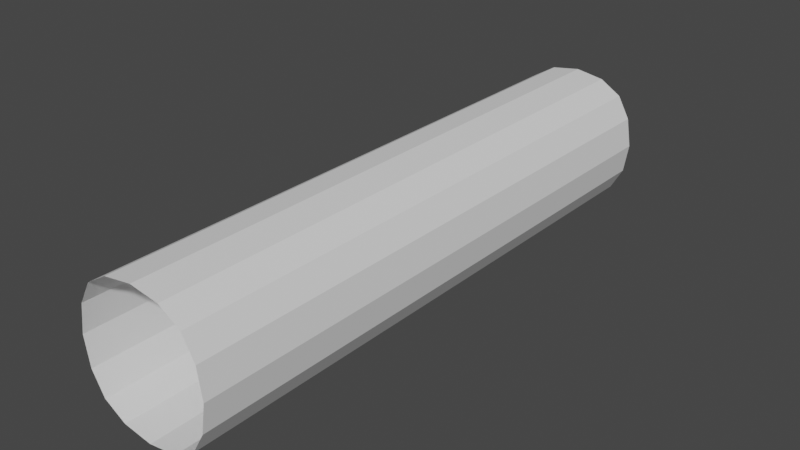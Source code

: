 # Source: level10.blend  (saved by Blender 3.4.6; exported with 4.5.12 LTS)
import bpy
from mathutils import Matrix  # noqa: F401  (used for matrix-valued properties, if any)

bpy.ops.wm.read_factory_settings(use_empty=True)
scene = bpy.context.scene
scene.name = 'Scene'

# ---- collections
col_collection = bpy.data.collections.new('Collection'); scene.collection.children.link(col_collection)

# ---- world
world_world = bpy.data.worlds.new('World'); scene.world = world_world
world_world.use_nodes = True; world_world.node_tree.nodes.clear()
_N = world_world.node_tree.nodes; _L = world_world.node_tree.links
n0 = _N.new('ShaderNodeOutputWorld'); n0.name = 'World Output'; n0.location = (300, 300)
n1 = _N.new('ShaderNodeBackground'); n1.name = 'Background'; n1.location = (10, 300)
n1.inputs[0].default_value = (0.05088, 0.05088, 0.05088, 1.0)
_L.new(n1.outputs[0], n0.inputs[0])
n0.is_active_output = True
world_world.color = (0.05088, 0.05088, 0.05088)
world_world.use_sun_shadow = False
world_world.sun_shadow_jitter_overblur = 0.0

# ---- meshes
me_plane = bpy.data.meshes.new('Plane')
me_plane.from_pydata([(-0.3529, -4.0, -0.8391), (-0.3529, 4.0, -0.8391), (0.04706, 4.0, -0.9013), (0.04706, -4.0, -0.9013), (0.4471, 4.0, -0.8391), (0.4471, -4.0, -0.8391), (0.7471, -4.0, -0.6576), (0.7471, 4.0, -0.6576), (0.9188, 4.0, -0.3529), (0.9188, -4.0, -0.3529), (0.9833, 4.0, 0.04706), (0.9833, -4.0, 0.04706), (0.9188, 4.0, 0.4471), (0.9188, -4.0, 0.4471), (0.7471, 4.0, 0.7517), (0.7471, -4.0, 0.7517), (0.4471, 4.0, 0.9332), (0.4471, -4.0, 0.9332), (0.04706, 4.0, 0.9954), (0.04706, -4.0, 0.9954), (-0.3529, 4.0, 0.9332), (-0.3529, -4.0, 0.9332), (-0.6529, 4.0, 0.7517), (-0.6529, -4.0, 0.7517), (-0.8247, 4.0, 0.4471), (-0.8247, -4.0, 0.4471), (-0.8892, 4.0, 0.04706), (-0.8892, -4.0, 0.04706), (-0.8247, 4.0, -0.3529), (-0.8247, -4.0, -0.3529), (-0.6529, 4.0, -0.6576), (-0.6529, -4.0, -0.6576)], [], [(31, 0, 1, 30), (0, 3, 2, 1), (3, 5, 4, 2), (5, 6, 7, 4), (7, 6, 9, 8), (8, 9, 11, 10), (10, 11, 13, 12), (12, 13, 15, 14), (14, 15, 17, 16), (16, 17, 19, 18), (18, 19, 21, 20), (20, 21, 23, 22), (22, 23, 25, 24), (24, 25, 27, 26), (26, 27, 29, 28), (28, 29, 31, 30)])
_uv = me_plane.uv_layers.new(name='UVMap')
_uv.uv.foreach_set('vector', [0.0, 0.0, 1.0, 0.0, 1.0, 1.0, 0.0, 1.0, 0.0, 0.0, 1.0, 0.0, 1.0, 1.0, 0.0, 1.0, 0.0, 0.0, 1.0, 0.0, 1.0, 1.0, 0.0, 1.0, 0.0, 0.0, 1.0, 0.0, 1.0, 1.0, 0.0, 1.0, 1.0, 1.0, 1.0, 0.0, 1.0, 0.0, 1.0, 1.0, 1.0, 1.0, 1.0, 0.0, 1.0, 0.0, 1.0, 1.0, 1.0, 1.0, 1.0, 0.0, 1.0, 0.0, 1.0, 1.0, 1.0, 1.0, 1.0, 0.0, 1.0, 0.0, 1.0, 1.0, 1.0, 1.0, 1.0, 0.0, 1.0, 0.0, 1.0, 1.0, 1.0, 1.0, 1.0, 0.0, 1.0, 0.0, 1.0, 1.0, 1.0, 1.0, 1.0, 0.0, 1.0, 0.0, 1.0, 1.0, 1.0, 1.0, 1.0, 0.0, 1.0, 0.0, 1.0, 1.0, 1.0, 1.0, 1.0, 0.0, 1.0, 0.0, 1.0, 1.0, 1.0, 1.0, 1.0, 0.0, 1.0, 0.0, 1.0, 1.0, 1.0, 1.0, 1.0, 0.0, 1.0, 0.0, 1.0, 1.0, 1.0, 1.0, 1.0, 0.0, 1.0, 0.0, 1.0, 1.0])
me_plane.update()

# ---- objects
ob_plane = bpy.data.objects.new('Plane', me_plane)

# ---- transforms, parenting, visibility, modifiers, constraints
ob_plane.location = (0.0, 0.0, 0.0)

# ---- collection membership
col_collection.objects.link(ob_plane)

# ---- scene / render settings (as saved in the file)
scene.frame_start = 1; scene.frame_end = 250; scene.frame_set(1)
scene.render.engine = 'BLENDER_EEVEE_NEXT'
scene.cycles.sampling_pattern = 'TABULATED_SOBOL'
scene.cycles.use_light_tree = False
scene.view_settings.view_transform = 'Filmic'
bpy.context.view_layer.update()

# ---- added for rendering (the .blend has no active camera and no usable light): camera, sun
cam_auto = bpy.data.cameras.new('AutoCamera')
cam_auto.lens = 50.0
cam_auto.sensor_width = 36.0
cam_auto.clip_end = 1000.0
ob_auto_camera = bpy.data.objects.new('AutoCamera', cam_auto)
scene.collection.objects.link(ob_auto_camera)
ob_auto_camera.location = (7.84884, -9.36214, 6.28849)
ob_auto_camera.rotation_euler = (1.09748, -7.21219e-08, 0.694738)
scene.camera = ob_auto_camera
light_auto_sun = bpy.data.lights.new('AutoSun', 'SUN')
light_auto_sun.energy = 3.0
light_auto_sun.angle = 0.0523599
ob_auto_sun = bpy.data.objects.new('AutoSun', light_auto_sun)
scene.collection.objects.link(ob_auto_sun)
ob_auto_sun.rotation_euler = (0.872665, 0.174533, 0.523599)
bpy.context.view_layer.update()
